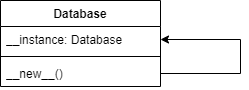

The diagram above was exported from draw.io. Its source (the exported page's mxGraphModel, read from the mxfile embedded in the PNG):
<mxGraphModel dx="538" dy="323" grid="1" gridSize="10" guides="1" tooltips="1" connect="1" arrows="1" fold="1" page="1" pageScale="1" pageWidth="827" pageHeight="1169" math="0" shadow="0">
  <root>
    <mxCell id="0" />
    <mxCell id="1" parent="0" />
    <mxCell id="p7nY8SErxFtV7JaWHnc4-1" value="Database" style="swimlane;fontStyle=1;align=center;verticalAlign=top;childLayout=stackLayout;horizontal=1;startSize=26;horizontalStack=0;resizeParent=1;resizeParentMax=0;resizeLast=0;collapsible=1;marginBottom=0;whiteSpace=wrap;html=1;" vertex="1" parent="1">
      <mxGeometry x="170" y="280" width="160" height="86" as="geometry" />
    </mxCell>
    <mxCell id="p7nY8SErxFtV7JaWHnc4-2" value="__instance: Database" style="text;strokeColor=none;fillColor=none;align=left;verticalAlign=top;spacingLeft=4;spacingRight=4;overflow=hidden;rotatable=0;points=[[0,0.5],[1,0.5]];portConstraint=eastwest;whiteSpace=wrap;html=1;" vertex="1" parent="p7nY8SErxFtV7JaWHnc4-1">
      <mxGeometry y="26" width="160" height="26" as="geometry" />
    </mxCell>
    <mxCell id="p7nY8SErxFtV7JaWHnc4-3" value="" style="line;strokeWidth=1;fillColor=none;align=left;verticalAlign=middle;spacingTop=-1;spacingLeft=3;spacingRight=3;rotatable=0;labelPosition=right;points=[];portConstraint=eastwest;strokeColor=inherit;" vertex="1" parent="p7nY8SErxFtV7JaWHnc4-1">
      <mxGeometry y="52" width="160" height="8" as="geometry" />
    </mxCell>
    <mxCell id="p7nY8SErxFtV7JaWHnc4-4" value="__new__()" style="text;strokeColor=none;fillColor=none;align=left;verticalAlign=top;spacingLeft=4;spacingRight=4;overflow=hidden;rotatable=0;points=[[0,0.5],[1,0.5]];portConstraint=eastwest;whiteSpace=wrap;html=1;" vertex="1" parent="p7nY8SErxFtV7JaWHnc4-1">
      <mxGeometry y="60" width="160" height="26" as="geometry" />
    </mxCell>
    <mxCell id="p7nY8SErxFtV7JaWHnc4-5" value="" style="endArrow=classic;html=1;rounded=0;exitX=1;exitY=0.5;exitDx=0;exitDy=0;entryX=1;entryY=0.5;entryDx=0;entryDy=0;edgeStyle=orthogonalEdgeStyle;" edge="1" parent="p7nY8SErxFtV7JaWHnc4-1" source="p7nY8SErxFtV7JaWHnc4-4" target="p7nY8SErxFtV7JaWHnc4-2">
      <mxGeometry width="50" height="50" relative="1" as="geometry">
        <mxPoint x="200" y="160" as="sourcePoint" />
        <mxPoint x="250" y="110" as="targetPoint" />
        <Array as="points">
          <mxPoint x="240" y="73" />
          <mxPoint x="240" y="39" />
        </Array>
      </mxGeometry>
    </mxCell>
  </root>
</mxGraphModel>